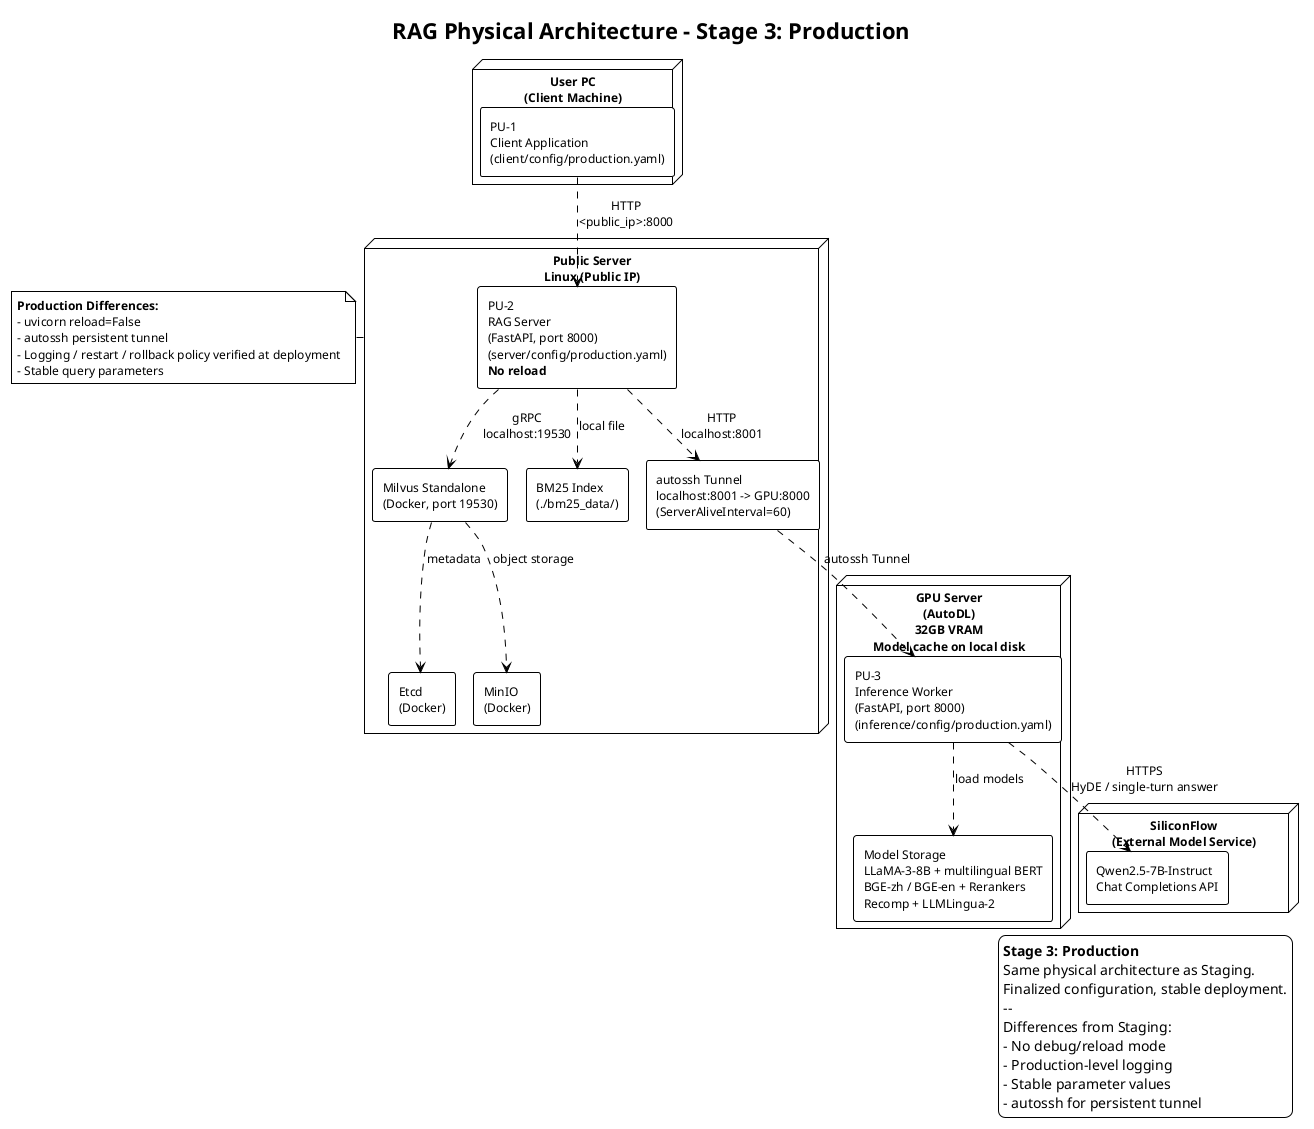

The diagram above was rendered by PlantUML. Its source (embedded in the PNG):
@startuml RAG_Physical_Architecture_Production
!theme plain
!pragma layout smetana
skinparam packageStyle rectangle
skinparam shadowing false
skinparam defaultFontSize 12

title RAG Physical Architecture - Stage 3: Production

legend right
  **Stage 3: Production**
  Same physical architecture as Staging.
  Finalized configuration, stable deployment.
  --
  Differences from Staging:
  - No debug/reload mode
  - Production-level logging
  - Stable parameter values
  - autossh for persistent tunnel
end legend

node "User PC\n(Client Machine)" as user {
    rectangle "PU-1\nClient Application\n(client/config/production.yaml)" as pu1
}

node "Public Server\nLinux (Public IP)" as server {
    rectangle "PU-2\nRAG Server\n(FastAPI, port 8000)\n(server/config/production.yaml)\n**No reload**" as pu2
    rectangle "Milvus Standalone\n(Docker, port 19530)" as milvus
    rectangle "Etcd\n(Docker)" as etcd
    rectangle "MinIO\n(Docker)" as minio
    rectangle "BM25 Index\n(./bm25_data/)" as bm25
    rectangle "autossh Tunnel\nlocalhost:8001 -> GPU:8000\n(ServerAliveInterval=60)" as tunnel
}

node "GPU Server\n(AutoDL)\n32GB VRAM\nModel cache on local disk" as gpu {
    rectangle "PU-3\nInference Worker\n(FastAPI, port 8000)\n(inference/config/production.yaml)" as pu3
    rectangle "Model Storage\nLLaMA-3-8B + multilingual BERT\nBGE-zh / BGE-en + Rerankers\nRecomp + LLMLingua-2" as models
}

pu1 ..> pu2 : HTTP\n<public_ip>:8000
pu2 ..> tunnel : HTTP\nlocalhost:8001
tunnel ..> pu3 : autossh Tunnel
pu2 ..> milvus : gRPC\nlocalhost:19530
pu2 ..> bm25 : local file
pu3 ..> models : load models

node "SiliconFlow\n(External Model Service)" as cloud {
    rectangle "Qwen2.5-7B-Instruct\nChat Completions API" as qwen
}

pu3 ..> qwen : HTTPS\nHyDE / single-turn answer

note right of server
  **Production Differences:**
  - uvicorn reload=False
  - autossh persistent tunnel
  - Logging / restart / rollback policy verified at deployment
  - Stable query parameters
end note

milvus ..> etcd : metadata
milvus ..> minio : object storage

@enduml